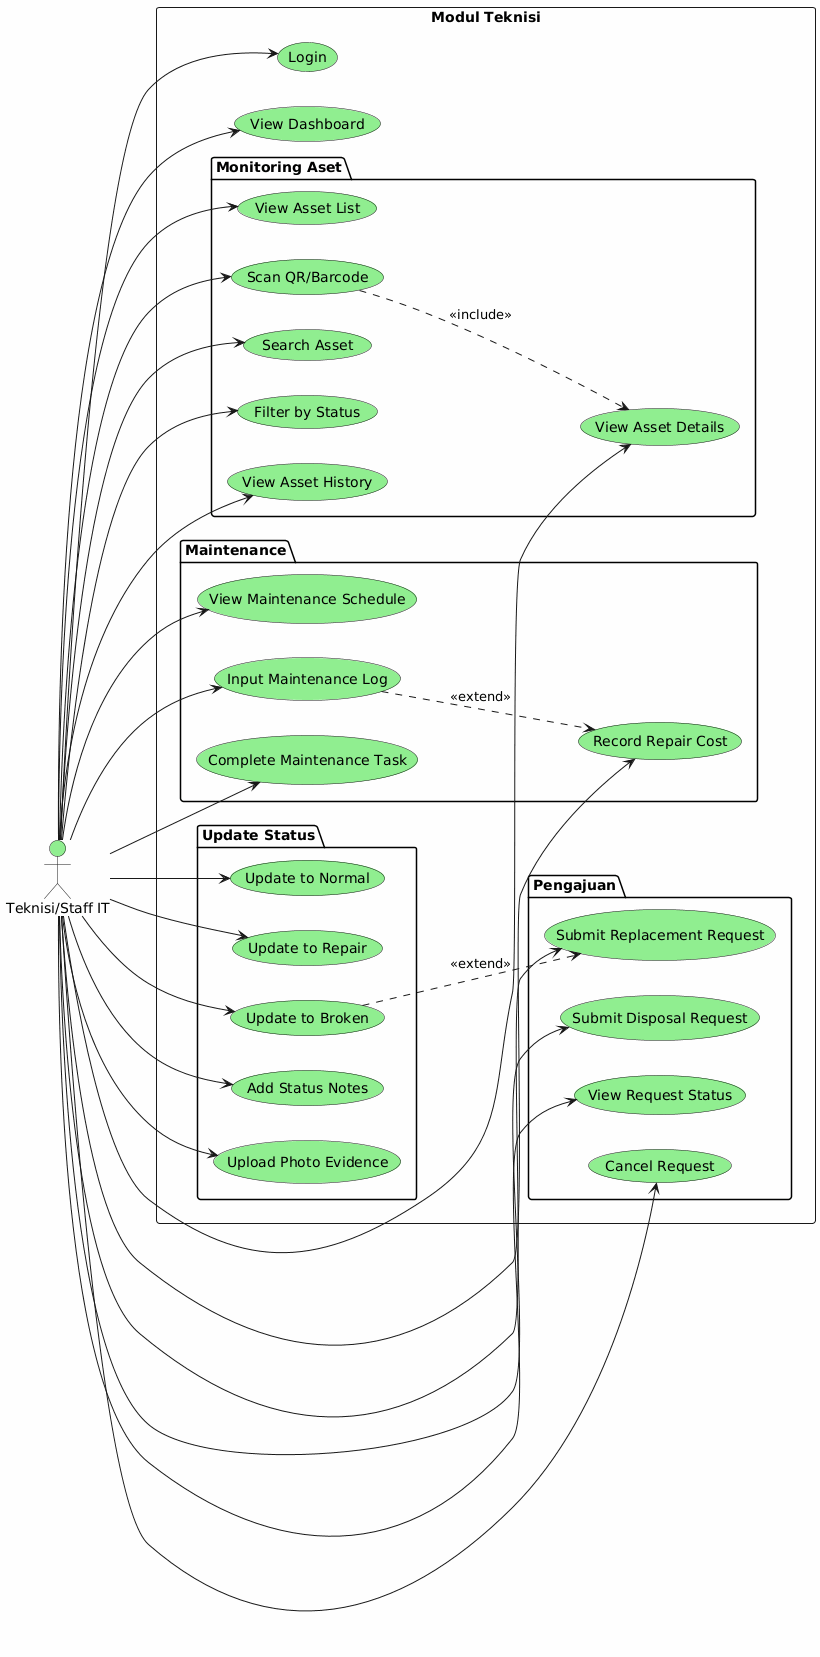

The diagram above was rendered by PlantUML. Its source (embedded in the PNG):
@startuml Use_Case_Technician
skinparam backgroundColor #FEFEFE
skinparam usecase {
    BackgroundColor LightGreen
}

left to right direction

actor "Teknisi/Staff IT" as Tech #LightGreen

rectangle "Modul Teknisi" {
    usecase "Login" as UC01
    usecase "View Dashboard" as UC03

    package "Monitoring Aset" {
        usecase "View Asset List" as UC_VAL
        usecase "View Asset Details" as UC_VAD
        usecase "Scan QR/Barcode" as UC_SQ
        usecase "Search Asset" as UC_SA
        usecase "Filter by Status" as UC_FS
        usecase "View Asset History" as UC_VAH
    }

    package "Update Status" {
        usecase "Update to Normal" as UC_UN
        usecase "Update to Repair" as UC_UR
        usecase "Update to Broken" as UC_UB
        usecase "Add Status Notes" as UC_ASN
        usecase "Upload Photo Evidence" as UC_UP
    }

    package "Maintenance" {
        usecase "View Maintenance Schedule" as UC_VMS
        usecase "Input Maintenance Log" as UC_IML
        usecase "Record Repair Cost" as UC_RRC
        usecase "Complete Maintenance Task" as UC_CMT
    }

    package "Pengajuan" {
        usecase "Submit Replacement Request" as UC_SRR
        usecase "Submit Disposal Request" as UC_SDR
        usecase "View Request Status" as UC_VRS
        usecase "Cancel Request" as UC_CR
    }
}

Tech --> UC01
Tech --> UC03
Tech --> UC_VAL
Tech --> UC_VAD
Tech --> UC_SQ
Tech --> UC_SA
Tech --> UC_FS
Tech --> UC_VAH
Tech --> UC_UN
Tech --> UC_UR
Tech --> UC_UB
Tech --> UC_ASN
Tech --> UC_UP
Tech --> UC_VMS
Tech --> UC_IML
Tech --> UC_RRC
Tech --> UC_CMT
Tech --> UC_SRR
Tech --> UC_SDR
Tech --> UC_VRS
Tech --> UC_CR

UC_SQ ..> UC_VAD : <<include>>
UC_IML ..> UC_RRC : <<extend>>
UC_UB ..> UC_SRR : <<extend>>

@enduml